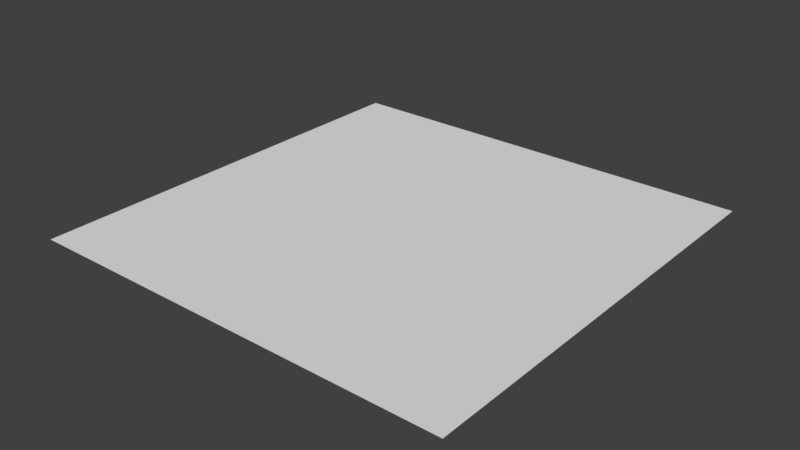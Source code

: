 # Source: meshcache-user.blend  (saved by Blender 2.79.0; exported with 4.5.12 LTS)
import bpy
from mathutils import Matrix  # noqa: F401  (used for matrix-valued properties, if any)

bpy.ops.wm.read_factory_settings(use_empty=True)
scene = bpy.context.scene
scene.name = 'Scene'

# ---- collections
col_collection_1 = bpy.data.collections.new('Collection 1'); scene.collection.children.link(col_collection_1)

# ---- world
world_world = bpy.data.worlds.new('World'); scene.world = world_world
world_world.use_nodes = True; world_world.node_tree.nodes.clear()
_N = world_world.node_tree.nodes; _L = world_world.node_tree.links
n0 = _N.new('ShaderNodeOutputWorld'); n0.name = 'World Output'; n0.location = (300, 300)
n1 = _N.new('ShaderNodeBackground'); n1.name = 'Background'; n1.location = (10, 300)
n1.inputs[0].default_value = (0.05088, 0.05088, 0.05088, 1.0)
n2 = _N.new('ShaderNodeTexEnvironment'); n2.name = 'Environment Texture'; n2.location = (-224, 300)
n2.width = 140
n3 = _N.new('ShaderNodeMapping'); n3.name = 'Mapping'; n3.location = (-614, 294)
n4 = _N.new('ShaderNodeTexCoord'); n4.name = 'Texture Coordinate'; n4.location = (-814, 275)
_L.new(n1.outputs[0], n0.inputs[0])
_L.new(n4.outputs[0], n3.inputs[0])
_L.new(n3.outputs[0], n2.inputs[0])
n0.is_active_output = True
world_world.color = (0.05088, 0.05088, 0.05088)
world_world.use_sun_shadow = False
world_world.sun_shadow_jitter_overblur = 0.0
world_world.cycles.sampling_method = 'MANUAL'

# ---- meshes
me_plane = bpy.data.meshes.new('Plane')
me_plane.from_pydata([(-1.627, -1.627, 0.0), (1.627, -1.627, 0.0), (-1.627, 1.627, 0.0), (1.627, 1.627, 0.0), (-1.627, 1.331, 0.0), (-1.627, 1.035, 0.0), (-1.627, 0.7394, 0.0), (-1.627, 0.4436, 0.0), (-1.627, 0.1479, 0.0), (-1.627, -0.1479, 0.0), (-1.627, -0.4436, 0.0), (-1.627, -0.7394, 0.0), (-1.627, -1.035, 0.0), (-1.627, -1.331, 0.0), (-1.331, -1.627, 0.0), (-1.035, -1.627, 0.0), (-0.7394, -1.627, 0.0), (-0.4436, -1.627, 0.0), (-0.1479, -1.627, 0.0), (0.1479, -1.627, 0.0), (0.4436, -1.627, 0.0), (0.7394, -1.627, 0.0), (1.035, -1.627, 0.0), (1.331, -1.627, 0.0), (1.627, -1.331, 0.0), (1.627, -1.035, 0.0), (1.627, -0.7394, 0.0), (1.627, -0.4436, 0.0), (1.627, -0.1479, 0.0), (1.627, 0.1479, 0.0), (1.627, 0.4436, 0.0), (1.627, 0.7394, 0.0), (1.627, 1.035, 0.0), (1.627, 1.331, 0.0), (1.331, 1.627, 0.0), (1.035, 1.627, 0.0), (0.7394, 1.627, 0.0), (0.4436, 1.627, 0.0), (0.1479, 1.627, 0.0), (-0.1479, 1.627, 0.0), (-0.4436, 1.627, 0.0), (-0.7394, 1.627, 0.0), (-1.035, 1.627, 0.0), (-1.331, 1.627, 0.0), (-1.331, -1.331, 0.0), (-1.331, -1.035, 0.0), (-1.331, -0.7394, 0.0), (-1.331, -0.4436, 0.0), (-1.331, -0.1479, 0.0), (-1.331, 0.1479, 0.0), (-1.331, 0.4436, 0.0), (-1.331, 0.7394, 0.0), (-1.331, 1.035, 0.0), (-1.331, 1.331, 0.0), (-1.035, -1.331, 0.0), (-1.035, -1.035, 0.0), (-1.035, -0.7394, 0.0), (-1.035, -0.4436, 0.0), (-1.035, -0.1479, 0.0), (-1.035, 0.1479, 0.0), (-1.035, 0.4436, 0.0), (-1.035, 0.7394, 0.0), (-1.035, 1.035, 0.0), (-1.035, 1.331, 0.0), (-0.7394, -1.331, 0.0), (-0.7394, -1.035, 0.0), (-0.7394, -0.7394, 0.0), (-0.7394, -0.4436, 0.0), (-0.7394, -0.1479, 0.0), (-0.7394, 0.1479, 0.0), (-0.7394, 0.4436, 0.0), (-0.7394, 0.7394, 0.0), (-0.7394, 1.035, 0.0), (-0.7394, 1.331, 0.0), (-0.4436, -1.331, 0.0), (-0.4436, -1.035, 0.0), (-0.4436, -0.7394, 0.0), (-0.4436, -0.4436, 0.0), (-0.4436, -0.1479, 0.0), (-0.4436, 0.1479, 0.0), (-0.4436, 0.4436, 0.0), (-0.4436, 0.7394, 0.0), (-0.4436, 1.035, 0.0), (-0.4436, 1.331, 0.0), (-0.1479, -1.331, 0.0), (-0.1479, -1.035, 0.0), (-0.1479, -0.7394, 0.0), (-0.1479, -0.4436, 0.0), (-0.1479, -0.1479, 0.0), (-0.1479, 0.1479, 0.0), (-0.1479, 0.4436, 0.0), (-0.1479, 0.7394, 0.0), (-0.1479, 1.035, 0.0), (-0.1479, 1.331, 0.0), (0.1479, -1.331, 0.0), (0.1479, -1.035, 0.0), (0.1479, -0.7394, 0.0), (0.1479, -0.4436, 0.0), (0.1479, -0.1479, 0.0), (0.1479, 0.1479, 0.0), (0.1479, 0.4436, 0.0), (0.1479, 0.7394, 0.0), (0.1479, 1.035, 0.0), (0.1479, 1.331, 0.0), (0.4436, -1.331, 0.0), (0.4436, -1.035, 0.0), (0.4436, -0.7394, 0.0), (0.4436, -0.4436, 0.0), (0.4436, -0.1479, 0.0), (0.4436, 0.1479, 0.0), (0.4436, 0.4436, 0.0), (0.4436, 0.7394, 0.0), (0.4436, 1.035, 0.0), (0.4436, 1.331, 0.0), (0.7394, -1.331, 0.0), (0.7394, -1.035, 0.0), (0.7394, -0.7394, 0.0), (0.7394, -0.4436, 0.0), (0.7394, -0.1479, 0.0), (0.7394, 0.1479, 0.0), (0.7394, 0.4436, 0.0), (0.7394, 0.7394, 0.0), (0.7394, 1.035, 0.0), (0.7394, 1.331, 0.0), (1.035, -1.331, 0.0), (1.035, -1.035, 0.0), (1.035, -0.7394, 0.0), (1.035, -0.4436, 0.0), (1.035, -0.1479, 0.0), (1.035, 0.1479, 0.0), (1.035, 0.4436, 0.0), (1.035, 0.7394, 0.0), (1.035, 1.035, 0.0), (1.035, 1.331, 0.0), (1.331, -1.331, 0.0), (1.331, -1.035, 0.0), (1.331, -0.7394, 0.0), (1.331, -0.4436, 0.0), (1.331, -0.1479, 0.0), (1.331, 0.1479, 0.0), (1.331, 0.4436, 0.0), (1.331, 0.7394, 0.0), (1.331, 1.035, 0.0), (1.331, 1.331, 0.0), (-1.627, -1.479, 0.0), (1.479, -1.627, 0.0), (1.627, 1.479, 0.0), (-1.479, 1.627, 0.0), (-1.627, 1.479, 0.0), (-1.627, 1.183, 0.0), (-1.627, 0.8872, 0.0), (-1.627, 0.5915, 0.0), (-1.627, 0.2957, 0.0), (-1.627, -2.98e-08, 0.0), (-1.627, -0.2957, 0.0), (-1.627, -0.5915, 0.0), (-1.627, -0.8872, 0.0), (-1.627, -1.183, 0.0), (-1.479, -1.627, 0.0), (-1.183, -1.627, 0.0), (-0.8872, -1.627, 0.0), (-0.5915, -1.627, 0.0), (-0.2957, -1.627, 0.0), (2.98e-08, -1.627, 0.0), (0.2957, -1.627, 0.0), (0.5915, -1.627, 0.0), (0.8872, -1.627, 0.0), (1.183, -1.627, 0.0), (1.627, -1.479, 0.0), (1.627, -1.183, 0.0), (1.627, -0.8872, 0.0), (1.627, -0.5915, 0.0), (1.627, -0.2957, 0.0), (1.627, 2.98e-08, 0.0), (1.627, 0.2957, 0.0), (1.627, 0.5915, 0.0), (1.627, 0.8872, 0.0), (1.627, 1.183, 0.0), (1.479, 1.627, 0.0), (1.183, 1.627, 0.0), (0.8872, 1.627, 0.0), (0.5915, 1.627, 0.0), (0.2957, 1.627, 0.0), (-2.98e-08, 1.627, 0.0), (-0.2957, 1.627, 0.0), (-0.5915, 1.627, 0.0), (-0.8872, 1.627, 0.0), (-1.183, 1.627, 0.0), (-1.331, 1.479, 0.0), (-1.331, -1.479, 0.0), (-1.331, -1.183, 0.0), (-1.331, -0.8872, 0.0), (-1.331, -0.5915, 0.0), (-1.331, -0.2957, 0.0), (-1.331, 2.98e-08, 0.0), (-1.331, 0.2957, 0.0), (-1.331, 0.5915, 0.0), (-1.331, 0.8872, 0.0), (-1.331, 1.183, 0.0), (-1.035, 1.479, 0.0), (-1.035, -1.479, 0.0), (-1.035, -1.183, 0.0), (-1.035, -0.8872, 0.0), (-1.035, -0.5915, 0.0), (-1.035, -0.2957, 0.0), (-1.035, 2.98e-08, 0.0), (-1.035, 0.2957, 0.0), (-1.035, 0.5915, 0.0), (-1.035, 0.8872, 0.0), (-1.035, 1.183, 0.0), (-0.7394, 1.479, 0.0), (-0.7394, -1.479, 0.0), (-0.7394, -1.183, 0.0), (-0.7394, -0.8872, 0.0), (-0.7394, -0.5915, 0.0), (-0.7394, -0.2957, 0.0), (-0.7394, 2.98e-08, 0.0), (-0.7394, 0.2957, 0.0), (-0.7394, 0.5915, 0.0), (-0.7394, 0.8872, 0.0), (-0.7394, 1.183, 0.0), (-0.4436, 1.479, 0.0), (-0.4436, -1.479, 0.0), (-0.4436, -1.183, 0.0), (-0.4436, -0.8872, 0.0), (-0.4436, -0.5915, 0.0), (-0.4436, -0.2957, 0.0), (-0.4436, 2.98e-08, 0.0), (-0.4436, 0.2957, 0.0), (-0.4436, 0.5915, 0.0), (-0.4436, 0.8872, 0.0), (-0.4436, 1.183, 0.0), (-0.1479, 1.479, 0.0), (-0.1479, -1.479, 0.0), (-0.1479, -1.183, 0.0), (-0.1479, -0.8872, 0.0), (-0.1479, -0.5915, 0.0), (-0.1479, -0.2957, 0.0), (-0.1479, 2.98e-08, 0.0), (-0.1479, 0.2957, 0.0), (-0.1479, 0.5915, 0.0), (-0.1479, 0.8872, 0.0), (-0.1479, 1.183, 0.0), (0.1479, 1.479, 0.0), (0.1479, -1.479, 0.0), (0.1479, -1.183, 0.0), (0.1479, -0.8872, 0.0), (0.1479, -0.5915, 0.0), (0.1479, -0.2957, 0.0), (0.1479, 2.98e-08, 0.0), (0.1479, 0.2957, 0.0), (0.1479, 0.5915, 0.0), (0.1479, 0.8872, 0.0), (0.1479, 1.183, 0.0), (0.4436, 1.479, 0.0), (0.4436, -1.479, 0.0), (0.4436, -1.183, 0.0), (0.4436, -0.8872, 0.0), (0.4436, -0.5915, 0.0), (0.4436, -0.2957, 0.0), (0.4436, 2.98e-08, 0.0), (0.4436, 0.2957, 0.0), (0.4436, 0.5915, 0.0), (0.4436, 0.8872, 0.0), (0.4436, 1.183, 0.0), (0.7394, 1.479, 0.0), (0.7394, -1.479, 0.0), (0.7394, -1.183, 0.0), (0.7394, -0.8872, 0.0), (0.7394, -0.5915, 0.0), (0.7394, -0.2957, 0.0), (0.7394, 2.98e-08, 0.0), (0.7394, 0.2957, 0.0), (0.7394, 0.5915, 0.0), (0.7394, 0.8872, 0.0), (0.7394, 1.183, 0.0), (1.035, 1.479, 0.0), (1.035, -1.479, 0.0), (1.035, -1.183, 0.0), (1.035, -0.8872, 0.0), (1.035, -0.5915, 0.0), (1.035, -0.2957, 0.0), (1.035, 2.98e-08, 0.0), (1.035, 0.2957, 0.0), (1.035, 0.5915, 0.0), (1.035, 0.8872, 0.0), (1.035, 1.183, 0.0), (1.331, 1.479, 0.0), (1.331, -1.479, 0.0), (1.331, -1.183, 0.0), (1.331, -0.8872, 0.0), (1.331, -0.5915, 0.0), (1.331, -0.2957, 0.0), (1.331, 2.98e-08, 0.0), (1.331, 0.2957, 0.0), (1.331, 0.5915, 0.0), (1.331, 0.8872, 0.0), (1.331, 1.183, 0.0), (-1.479, -1.331, 0.0), (-1.479, -1.035, 0.0), (-1.479, -0.7394, 0.0), (-1.479, -0.4436, 0.0), (-1.479, -0.1479, 0.0), (-1.479, 0.1479, 0.0), (-1.479, 0.4436, 0.0), (-1.479, 0.7394, 0.0), (-1.479, 1.035, 0.0), (-1.479, 1.331, 0.0), (-1.183, -1.331, 0.0), (-1.183, -1.035, 0.0), (-1.183, -0.7394, 0.0), (-1.183, -0.4436, 0.0), (-1.183, -0.1479, 0.0), (-1.183, 0.1479, 0.0), (-1.183, 0.4436, 0.0), (-1.183, 0.7394, 0.0), (-1.183, 1.035, 0.0), (-1.183, 1.331, 0.0), (-0.8872, -1.331, 0.0), (-0.8872, -1.035, 0.0), (-0.8872, -0.7394, 0.0), (-0.8872, -0.4436, 0.0), (-0.8872, -0.1479, 0.0), (-0.8872, 0.1479, 0.0), (-0.8872, 0.4436, 0.0), (-0.8872, 0.7394, 0.0), (-0.8872, 1.035, 0.0), (-0.8872, 1.331, 0.0), (-0.5915, -1.331, 0.0), (-0.5915, -1.035, 0.0), (-0.5915, -0.7394, 0.0), (-0.5915, -0.4436, 0.0), (-0.5915, -0.1479, 0.0), (-0.5915, 0.1479, 0.0), (-0.5915, 0.4436, 0.0), (-0.5915, 0.7394, 0.0), (-0.5915, 1.035, 0.0), (-0.5915, 1.331, 0.0), (-0.2957, -1.331, 0.0), (-0.2957, -1.035, 0.0), (-0.2957, -0.7394, 0.0), (-0.2957, -0.4436, 0.0), (-0.2957, -0.1479, 0.0), (-0.2957, 0.1479, 0.0), (-0.2957, 0.4436, 0.0), (-0.2957, 0.7394, 0.0), (-0.2957, 1.035, 0.0), (-0.2957, 1.331, 0.0), (2.98e-08, -1.331, 0.0), (1.49e-08, -1.035, 0.0), (1.49e-08, -0.7394, 0.0), (1.49e-08, -0.4436, 0.0), (0.0, -0.1479, 0.0), (-1.49e-08, 0.1479, 0.0), (-1.49e-08, 0.4436, 0.0), (-1.49e-08, 0.7394, 0.0), (-1.49e-08, 1.035, 0.0), (-2.98e-08, 1.331, 0.0), (0.2957, -1.331, 0.0), (0.2957, -1.035, 0.0), (0.2957, -0.7394, 0.0), (0.2957, -0.4436, 0.0), (0.2957, -0.1479, 0.0), (0.2957, 0.1479, 0.0), (0.2957, 0.4436, 0.0), (0.2957, 0.7394, 0.0), (0.2957, 1.035, 0.0), (0.2957, 1.331, 0.0), (0.5915, -1.331, 0.0), (0.5915, -1.035, 0.0), (0.5915, -0.7394, 0.0), (0.5915, -0.4436, 0.0), (0.5915, -0.1479, 0.0), (0.5915, 0.1479, 0.0), (0.5915, 0.4436, 0.0), (0.5915, 0.7394, 0.0), (0.5915, 1.035, 0.0), (0.5915, 1.331, 0.0), (0.8872, -1.331, 0.0), (0.8872, -1.035, 0.0), (0.8872, -0.7394, 0.0), (0.8872, -0.4436, 0.0), (0.8872, -0.1479, 0.0), (0.8872, 0.1479, 0.0), (0.8872, 0.4436, 0.0), (0.8872, 0.7394, 0.0), (0.8872, 1.035, 0.0), (0.8872, 1.331, 0.0), (1.183, -1.331, 0.0), (1.183, -1.035, 0.0), (1.183, -0.7394, 0.0), (1.183, -0.4436, 0.0), (1.183, -0.1479, 0.0), (1.183, 0.1479, 0.0), (1.183, 0.4436, 0.0), (1.183, 0.7394, 0.0), (1.183, 1.035, 0.0), (1.183, 1.331, 0.0), (1.479, -1.331, 0.0), (1.479, -1.035, 0.0), (1.479, -0.7394, 0.0), (1.479, -0.4436, 0.0), (1.479, -0.1479, 0.0), (1.479, 0.1479, 0.0), (1.479, 0.4436, 0.0), (1.479, 0.7394, 0.0), (1.479, 1.035, 0.0), (1.479, 1.331, 0.0), (1.479, 1.183, 0.0), (1.479, 0.8872, 0.0), (1.479, 0.5915, 0.0), (1.479, 0.2957, 0.0), (1.479, 2.98e-08, 0.0), (1.479, -0.2957, 0.0), (1.479, -0.5915, 0.0), (1.479, -0.8872, 0.0), (1.479, -1.183, 0.0), (1.479, -1.479, 0.0), (1.183, 1.183, 0.0), (1.183, 0.8872, 0.0), (1.183, 0.5915, 0.0), (1.183, 0.2957, 0.0), (1.183, 2.98e-08, 0.0), (1.183, -0.2957, 0.0), (1.183, -0.5915, 0.0), (1.183, -0.8872, 0.0), (1.183, -1.183, 0.0), (1.183, -1.479, 0.0), (0.8872, 1.183, 0.0), (0.8872, 0.8872, 0.0), (0.8872, 0.5915, 0.0), (0.8872, 0.2957, 0.0), (0.8872, 2.98e-08, 0.0), (0.8872, -0.2957, 0.0), (0.8872, -0.5915, 0.0), (0.8872, -0.8872, 0.0), (0.8872, -1.183, 0.0), (0.8872, -1.479, 0.0), (0.5915, 1.183, 0.0), (0.5915, 0.8872, 0.0), (0.5915, 0.5915, 0.0), (0.5915, 0.2957, 0.0), (0.5915, 2.98e-08, 0.0), (0.5915, -0.2957, 0.0), (0.5915, -0.5915, 0.0), (0.5915, -0.8872, 0.0), (0.5915, -1.183, 0.0), (0.5915, -1.479, 0.0), (0.2957, 1.183, 0.0), (0.2957, 0.8872, 0.0), (0.2957, 0.5915, 0.0), (0.2957, 0.2957, 0.0), (0.2957, 2.98e-08, 0.0), (0.2957, -0.2957, 0.0), (0.2957, -0.5915, 0.0), (0.2957, -0.8872, 0.0), (0.2957, -1.183, 0.0), (0.2957, -1.479, 0.0), (-2.235e-08, 1.183, 0.0), (-1.49e-08, 0.8872, 0.0), (-1.49e-08, 0.5915, 0.0), (-1.49e-08, 0.2957, 0.0), (-7.451e-09, 2.98e-08, 0.0), (7.451e-09, -0.2957, 0.0), (1.49e-08, -0.5915, 0.0), (1.49e-08, -0.8872, 0.0), (2.235e-08, -1.183, 0.0), (2.98e-08, -1.479, 0.0), (-0.2957, 1.183, 0.0), (-0.2957, 0.8872, 0.0), (-0.2957, 0.5915, 0.0), (-0.2957, 0.2957, 0.0), (-0.2957, 2.98e-08, 0.0), (-0.2957, -0.2957, 0.0), (-0.2957, -0.5915, 0.0), (-0.2957, -0.8872, 0.0), (-0.2957, -1.183, 0.0), (-0.2957, -1.479, 0.0), (-0.5915, 1.183, 0.0), (-0.5915, 0.8872, 0.0), (-0.5915, 0.5915, 0.0), (-0.5915, 0.2957, 0.0), (-0.5915, 2.98e-08, 0.0), (-0.5915, -0.2957, 0.0), (-0.5915, -0.5915, 0.0), (-0.5915, -0.8872, 0.0), (-0.5915, -1.183, 0.0), (-0.5915, -1.479, 0.0), (-0.8872, 1.183, 0.0), (-0.8872, 0.8872, 0.0), (-0.8872, 0.5915, 0.0), (-0.8872, 0.2957, 0.0), (-0.8872, 2.98e-08, 0.0), (-0.8872, -0.2957, 0.0), (-0.8872, -0.5915, 0.0), (-0.8872, -0.8872, 0.0), (-0.8872, -1.183, 0.0), (-0.8872, -1.479, 0.0), (-1.183, 1.183, 0.0), (-1.183, 0.8872, 0.0), (-1.183, 0.5915, 0.0), (-1.183, 0.2957, 0.0), (-1.183, 2.98e-08, 0.0), (-1.183, -0.2957, 0.0), (-1.183, -0.5915, 0.0), (-1.183, -0.8872, 0.0), (-1.183, -1.183, 0.0), (-1.183, -1.479, 0.0), (-1.479, 1.183, 0.0), (-1.479, 0.8872, 0.0), (-1.479, 0.5915, 0.0), (-1.479, 0.2957, 0.0), (-1.479, 0.0, 0.0), (-1.479, -0.2957, 0.0), (-1.479, -0.5915, 0.0), (-1.479, -0.8872, 0.0), (-1.479, -1.183, 0.0), (-1.479, -1.479, 0.0), (1.183, 1.479, 0.0), (0.8872, 1.479, 0.0), (0.5915, 1.479, 0.0), (0.2957, 1.479, 0.0), (-2.98e-08, 1.479, 0.0), (-0.2957, 1.479, 0.0), (-0.5915, 1.479, 0.0), (-0.8872, 1.479, 0.0), (-1.183, 1.479, 0.0), (-1.479, 1.479, 0.0), (1.479, 1.479, 0.0)], [], [(528, 146, 3, 178), (527, 188, 43, 147), (526, 199, 42, 187), (525, 210, 41, 186), (524, 221, 40, 185), (523, 232, 39, 184), (522, 243, 38, 183), (521, 254, 37, 182), (520, 265, 36, 181), (519, 276, 35, 180), (518, 287, 34, 179), (517, 189, 44, 298), (516, 190, 45, 299), (515, 191, 46, 300), (514, 192, 47, 301), (513, 193, 48, 302), (512, 194, 49, 303), (511, 195, 50, 304), (510, 196, 51, 305), (509, 197, 52, 306), (508, 198, 53, 307), (507, 200, 54, 308), (506, 201, 55, 309), (505, 202, 56, 310), (504, 203, 57, 311), (503, 204, 58, 312), (502, 205, 59, 313), (501, 206, 60, 314), (500, 207, 61, 315), (499, 208, 62, 316), (498, 209, 63, 317), (497, 211, 64, 318), (496, 212, 65, 319), (495, 213, 66, 320), (494, 214, 67, 321), (493, 215, 68, 322), (492, 216, 69, 323), (491, 217, 70, 324), (490, 218, 71, 325), (489, 219, 72, 326), (488, 220, 73, 327), (487, 222, 74, 328), (486, 223, 75, 329), (485, 224, 76, 330), (484, 225, 77, 331), (483, 226, 78, 332), (482, 227, 79, 333), (481, 228, 80, 334), (480, 229, 81, 335), (479, 230, 82, 336), (478, 231, 83, 337), (477, 233, 84, 338), (476, 234, 85, 339), (475, 235, 86, 340), (474, 236, 87, 341), (473, 237, 88, 342), (472, 238, 89, 343), (471, 239, 90, 344), (470, 240, 91, 345), (469, 241, 92, 346), (468, 242, 93, 347), (467, 244, 94, 348), (466, 245, 95, 349), (465, 246, 96, 350), (464, 247, 97, 351), (463, 248, 98, 352), (462, 249, 99, 353), (461, 250, 100, 354), (460, 251, 101, 355), (459, 252, 102, 356), (458, 253, 103, 357), (457, 255, 104, 358), (456, 256, 105, 359), (455, 257, 106, 360), (454, 258, 107, 361), (453, 259, 108, 362), (452, 260, 109, 363), (451, 261, 110, 364), (450, 262, 111, 365), (449, 263, 112, 366), (448, 264, 113, 367), (447, 266, 114, 368), (446, 267, 115, 369), (445, 268, 116, 370), (444, 269, 117, 371), (443, 270, 118, 372), (442, 271, 119, 373), (441, 272, 120, 374), (440, 273, 121, 375), (439, 274, 122, 376), (438, 275, 123, 377), (437, 277, 124, 378), (436, 278, 125, 379), (435, 279, 126, 380), (434, 280, 127, 381), (433, 281, 128, 382), (432, 282, 129, 383), (431, 283, 130, 384), (430, 284, 131, 385), (429, 285, 132, 386), (428, 286, 133, 387), (427, 288, 134, 388), (426, 289, 135, 389), (425, 290, 136, 390), (424, 291, 137, 391), (423, 292, 138, 392), (422, 293, 139, 393), (421, 294, 140, 394), (420, 295, 141, 395), (419, 296, 142, 396), (418, 297, 143, 397), (417, 168, 24, 398), (416, 169, 25, 399), (415, 170, 26, 400), (414, 171, 27, 401), (413, 172, 28, 402), (412, 173, 29, 403), (411, 174, 30, 404), (410, 175, 31, 405), (409, 176, 32, 406), (408, 177, 33, 407), (297, 408, 407, 143), (142, 406, 408, 297), (406, 32, 177, 408), (296, 409, 406, 142), (141, 405, 409, 296), (405, 31, 176, 409), (295, 410, 405, 141), (140, 404, 410, 295), (404, 30, 175, 410), (294, 411, 404, 140), (139, 403, 411, 294), (403, 29, 174, 411), (293, 412, 403, 139), (138, 402, 412, 293), (402, 28, 173, 412), (292, 413, 402, 138), (137, 401, 413, 292), (401, 27, 172, 413), (291, 414, 401, 137), (136, 400, 414, 291), (400, 26, 171, 414), (290, 415, 400, 136), (135, 399, 415, 290), (399, 25, 170, 415), (289, 416, 399, 135), (134, 398, 416, 289), (398, 24, 169, 416), (288, 417, 398, 134), (23, 145, 417, 288), (145, 1, 168, 417), (286, 418, 397, 133), (132, 396, 418, 286), (396, 142, 297, 418), (285, 419, 396, 132), (131, 395, 419, 285), (395, 141, 296, 419), (284, 420, 395, 131), (130, 394, 420, 284), (394, 140, 295, 420), (283, 421, 394, 130), (129, 393, 421, 283), (393, 139, 294, 421), (282, 422, 393, 129), (128, 392, 422, 282), (392, 138, 293, 422), (281, 423, 392, 128), (127, 391, 423, 281), (391, 137, 292, 423), (280, 424, 391, 127), (126, 390, 424, 280), (390, 136, 291, 424), (279, 425, 390, 126), (125, 389, 425, 279), (389, 135, 290, 425), (278, 426, 389, 125), (124, 388, 426, 278), (388, 134, 289, 426), (277, 427, 388, 124), (22, 167, 427, 277), (167, 23, 288, 427), (275, 428, 387, 123), (122, 386, 428, 275), (386, 132, 286, 428), (274, 429, 386, 122), (121, 385, 429, 274), (385, 131, 285, 429), (273, 430, 385, 121), (120, 384, 430, 273), (384, 130, 284, 430), (272, 431, 384, 120), (119, 383, 431, 272), (383, 129, 283, 431), (271, 432, 383, 119), (118, 382, 432, 271), (382, 128, 282, 432), (270, 433, 382, 118), (117, 381, 433, 270), (381, 127, 281, 433), (269, 434, 381, 117), (116, 380, 434, 269), (380, 126, 280, 434), (268, 435, 380, 116), (115, 379, 435, 268), (379, 125, 279, 435), (267, 436, 379, 115), (114, 378, 436, 267), (378, 124, 278, 436), (266, 437, 378, 114), (21, 166, 437, 266), (166, 22, 277, 437), (264, 438, 377, 113), (112, 376, 438, 264), (376, 122, 275, 438), (263, 439, 376, 112), (111, 375, 439, 263), (375, 121, 274, 439), (262, 440, 375, 111), (110, 374, 440, 262), (374, 120, 273, 440), (261, 441, 374, 110), (109, 373, 441, 261), (373, 119, 272, 441), (260, 442, 373, 109), (108, 372, 442, 260), (372, 118, 271, 442), (259, 443, 372, 108), (107, 371, 443, 259), (371, 117, 270, 443), (258, 444, 371, 107), (106, 370, 444, 258), (370, 116, 269, 444), (257, 445, 370, 106), (105, 369, 445, 257), (369, 115, 268, 445), (256, 446, 369, 105), (104, 368, 446, 256), (368, 114, 267, 446), (255, 447, 368, 104), (20, 165, 447, 255), (165, 21, 266, 447), (253, 448, 367, 103), (102, 366, 448, 253), (366, 112, 264, 448), (252, 449, 366, 102), (101, 365, 449, 252), (365, 111, 263, 449), (251, 450, 365, 101), (100, 364, 450, 251), (364, 110, 262, 450), (250, 451, 364, 100), (99, 363, 451, 250), (363, 109, 261, 451), (249, 452, 363, 99), (98, 362, 452, 249), (362, 108, 260, 452), (248, 453, 362, 98), (97, 361, 453, 248), (361, 107, 259, 453), (247, 454, 361, 97), (96, 360, 454, 247), (360, 106, 258, 454), (246, 455, 360, 96), (95, 359, 455, 246), (359, 105, 257, 455), (245, 456, 359, 95), (94, 358, 456, 245), (358, 104, 256, 456), (244, 457, 358, 94), (19, 164, 457, 244), (164, 20, 255, 457), (242, 458, 357, 93), (92, 356, 458, 242), (356, 102, 253, 458), (241, 459, 356, 92), (91, 355, 459, 241), (355, 101, 252, 459), (240, 460, 355, 91), (90, 354, 460, 240), (354, 100, 251, 460), (239, 461, 354, 90), (89, 353, 461, 239), (353, 99, 250, 461), (238, 462, 353, 89), (88, 352, 462, 238), (352, 98, 249, 462), (237, 463, 352, 88), (87, 351, 463, 237), (351, 97, 248, 463), (236, 464, 351, 87), (86, 350, 464, 236), (350, 96, 247, 464), (235, 465, 350, 86), (85, 349, 465, 235), (349, 95, 246, 465), (234, 466, 349, 85), (84, 348, 466, 234), (348, 94, 245, 466), (233, 467, 348, 84), (18, 163, 467, 233), (163, 19, 244, 467), (231, 468, 347, 83), (82, 346, 468, 231), (346, 92, 242, 468), (230, 469, 346, 82), (81, 345, 469, 230), (345, 91, 241, 469), (229, 470, 345, 81), (80, 344, 470, 229), (344, 90, 240, 470), (228, 471, 344, 80), (79, 343, 471, 228), (343, 89, 239, 471), (227, 472, 343, 79), (78, 342, 472, 227), (342, 88, 238, 472), (226, 473, 342, 78), (77, 341, 473, 226), (341, 87, 237, 473), (225, 474, 341, 77), (76, 340, 474, 225), (340, 86, 236, 474), (224, 475, 340, 76), (75, 339, 475, 224), (339, 85, 235, 475), (223, 476, 339, 75), (74, 338, 476, 223), (338, 84, 234, 476), (222, 477, 338, 74), (17, 162, 477, 222), (162, 18, 233, 477), (220, 478, 337, 73), (72, 336, 478, 220), (336, 82, 231, 478), (219, 479, 336, 72), (71, 335, 479, 219), (335, 81, 230, 479), (218, 480, 335, 71), (70, 334, 480, 218), (334, 80, 229, 480), (217, 481, 334, 70), (69, 333, 481, 217), (333, 79, 228, 481), (216, 482, 333, 69), (68, 332, 482, 216), (332, 78, 227, 482), (215, 483, 332, 68), (67, 331, 483, 215), (331, 77, 226, 483), (214, 484, 331, 67), (66, 330, 484, 214), (330, 76, 225, 484), (213, 485, 330, 66), (65, 329, 485, 213), (329, 75, 224, 485), (212, 486, 329, 65), (64, 328, 486, 212), (328, 74, 223, 486), (211, 487, 328, 64), (16, 161, 487, 211), (161, 17, 222, 487), (209, 488, 327, 63), (62, 326, 488, 209), (326, 72, 220, 488), (208, 489, 326, 62), (61, 325, 489, 208), (325, 71, 219, 489), (207, 490, 325, 61), (60, 324, 490, 207), (324, 70, 218, 490), (206, 491, 324, 60), (59, 323, 491, 206), (323, 69, 217, 491), (205, 492, 323, 59), (58, 322, 492, 205), (322, 68, 216, 492), (204, 493, 322, 58), (57, 321, 493, 204), (321, 67, 215, 493), (203, 494, 321, 57), (56, 320, 494, 203), (320, 66, 214, 494), (202, 495, 320, 56), (55, 319, 495, 202), (319, 65, 213, 495), (201, 496, 319, 55), (54, 318, 496, 201), (318, 64, 212, 496), (200, 497, 318, 54), (15, 160, 497, 200), (160, 16, 211, 497), (198, 498, 317, 53), (52, 316, 498, 198), (316, 62, 209, 498), (197, 499, 316, 52), (51, 315, 499, 197), (315, 61, 208, 499), (196, 500, 315, 51), (50, 314, 500, 196), (314, 60, 207, 500), (195, 501, 314, 50), (49, 313, 501, 195), (313, 59, 206, 501), (194, 502, 313, 49), (48, 312, 502, 194), (312, 58, 205, 502), (193, 503, 312, 48), (47, 311, 503, 193), (311, 57, 204, 503), (192, 504, 311, 47), (46, 310, 504, 192), (310, 56, 203, 504), (191, 505, 310, 46), (45, 309, 505, 191), (309, 55, 202, 505), (190, 506, 309, 45), (44, 308, 506, 190), (308, 54, 201, 506), (189, 507, 308, 44), (14, 159, 507, 189), (159, 15, 200, 507), (149, 508, 307, 4), (5, 306, 508, 149), (306, 52, 198, 508), (150, 509, 306, 5), (6, 305, 509, 150), (305, 51, 197, 509), (151, 510, 305, 6), (7, 304, 510, 151), (304, 50, 196, 510), (152, 511, 304, 7), (8, 303, 511, 152), (303, 49, 195, 511), (153, 512, 303, 8), (9, 302, 512, 153), (302, 48, 194, 512), (154, 513, 302, 9), (10, 301, 513, 154), (301, 47, 193, 513), (155, 514, 301, 10), (11, 300, 514, 155), (300, 46, 192, 514), (156, 515, 300, 11), (12, 299, 515, 156), (299, 45, 191, 515), (157, 516, 299, 12), (13, 298, 516, 157), (298, 44, 190, 516), (144, 517, 298, 13), (0, 158, 517, 144), (158, 14, 189, 517), (276, 518, 179, 35), (133, 397, 518, 276), (397, 143, 287, 518), (265, 519, 180, 36), (123, 387, 519, 265), (387, 133, 276, 519), (254, 520, 181, 37), (113, 377, 520, 254), (377, 123, 265, 520), (243, 521, 182, 38), (103, 367, 521, 243), (367, 113, 254, 521), (232, 522, 183, 39), (93, 357, 522, 232), (357, 103, 243, 522), (221, 523, 184, 40), (83, 347, 523, 221), (347, 93, 232, 523), (210, 524, 185, 41), (73, 337, 524, 210), (337, 83, 221, 524), (199, 525, 186, 42), (63, 327, 525, 199), (327, 73, 210, 525), (188, 526, 187, 43), (53, 317, 526, 188), (317, 63, 199, 526), (148, 527, 147, 2), (4, 307, 527, 148), (307, 53, 188, 527), (287, 528, 178, 34), (143, 407, 528, 287), (407, 33, 146, 528)])
me_plane.polygons.foreach_set('use_smooth', [True] * 484)
me_plane.use_remesh_preserve_volume = False
me_plane.use_remesh_preserve_attributes = False
me_plane.use_mirror_vertex_groups = False
me_plane.update()

# ---- objects
ob_plane = bpy.data.objects.new('Plane', me_plane)

# ---- transforms, parenting, visibility, modifiers, constraints
ob_plane.location = (0.0, 0.0, 1.314)
ob_plane.lineart.crease_threshold = 0.0
_m = ob_plane.modifiers.new('Mesh Cache', 'MESH_CACHE')
_m.filepath = '//meshcache.mdd'

# ---- collection membership
col_collection_1.objects.link(ob_plane)

# ---- scene / render settings (as saved in the file)
scene.frame_start = 1; scene.frame_end = 70; scene.frame_set(55)
scene.render.engine = 'CYCLES'
scene.render.image_settings.file_format = 'FFMPEG'
scene.render.resolution_percentage = 50
scene.render.dither_intensity = 0.0
scene.cycles.use_denoising = False
scene.cycles.samples = 128
scene.cycles.sampling_pattern = 'TABULATED_SOBOL'
scene.cycles.use_adaptive_sampling = False
scene.cycles.use_light_tree = False
scene.cycles.blur_glossy = 0.0
scene.cycles.sample_clamp_indirect = 0.0
scene.view_settings.view_transform = 'Standard'
bpy.context.view_layer.update()

# ---- added for rendering (the .blend has no active camera and no usable light): camera, sun
cam_auto = bpy.data.cameras.new('AutoCamera')
cam_auto.lens = 50.0
cam_auto.sensor_width = 36.0
cam_auto.clip_end = 1000.0
ob_auto_camera = bpy.data.objects.new('AutoCamera', cam_auto)
scene.collection.objects.link(ob_auto_camera)
ob_auto_camera.location = (4.25676, -5.10811, 4.71918)
ob_auto_camera.rotation_euler = (1.09748, -7.21219e-08, 0.694738)
scene.camera = ob_auto_camera
light_auto_sun = bpy.data.lights.new('AutoSun', 'SUN')
light_auto_sun.energy = 3.0
light_auto_sun.angle = 0.0523599
ob_auto_sun = bpy.data.objects.new('AutoSun', light_auto_sun)
scene.collection.objects.link(ob_auto_sun)
ob_auto_sun.rotation_euler = (0.872665, 0.174533, 0.523599)
bpy.context.view_layer.update()

